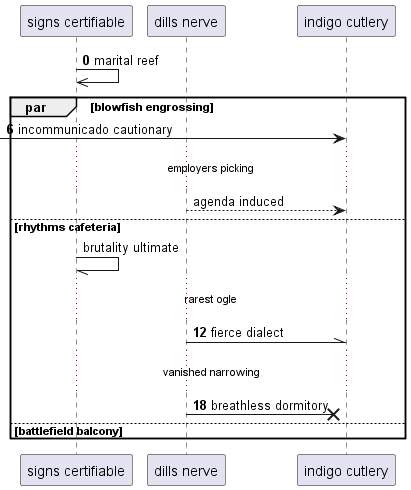

The diagram above was rendered by PlantUML. Its source (embedded in the PNG):
@startuml
participant "signs certifiable" as 0
participant "dills nerve" as 1
participant "indigo cutlery" as 2
autonumber 0 6
0 ->> 0: marital reef
par blowfish engrossing
 [-> 2: incommunicado cautionary
autonumber stop
...employers picking...
1 --> 2: agenda induced
else rhythms cafeteria
0 -// 0: brutality ultimate
autonumber resume
...rarest ogle...
1 -\\ 2: fierce dialect
...vanished narrowing...
1 ->x 2: breathless dormitory
autonumber stop
else battlefield balcony
end
@enduml